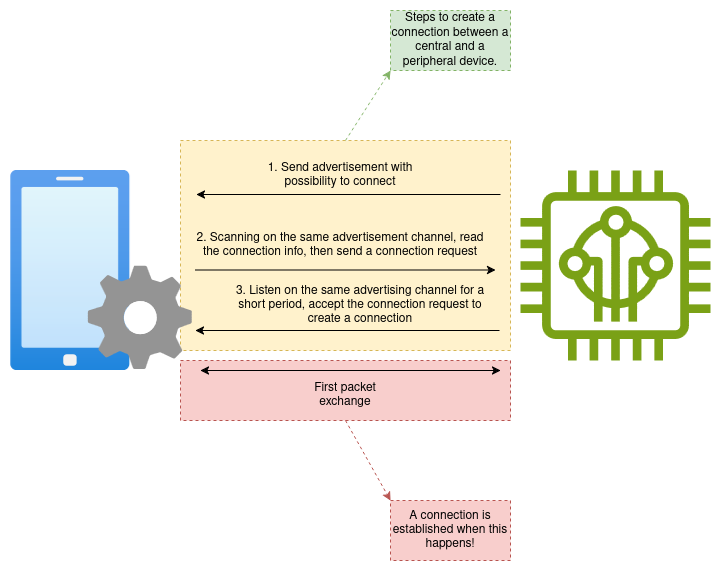

The diagram above was exported from draw.io. Its source (the exported page's mxGraphModel, read from the mxfile embedded in the PNG):
<mxGraphModel dx="1364" dy="758" grid="1" gridSize="10" guides="1" tooltips="1" connect="1" arrows="1" fold="1" page="1" pageScale="1" pageWidth="850" pageHeight="1100" math="0" shadow="0">
  <root>
    <mxCell id="0" />
    <mxCell id="1" parent="0" />
    <mxCell id="dPqXsFxqPE8ASmYrfbmd-16" value="" style="rounded=0;whiteSpace=wrap;html=1;fillColor=#f8cecc;strokeColor=#b85450;dashed=1;" vertex="1" parent="1">
      <mxGeometry x="290" y="470" width="330" height="60" as="geometry" />
    </mxCell>
    <mxCell id="dPqXsFxqPE8ASmYrfbmd-10" value="" style="rounded=0;whiteSpace=wrap;html=1;dashed=1;fillColor=#fff2cc;strokeColor=#d6b656;" vertex="1" parent="1">
      <mxGeometry x="290" y="250" width="330" height="210" as="geometry" />
    </mxCell>
    <mxCell id="dPqXsFxqPE8ASmYrfbmd-1" value="" style="image;aspect=fixed;html=1;points=[];align=center;fontSize=12;image=img/lib/azure2/intune/Device_Configuration.svg;" vertex="1" parent="1">
      <mxGeometry x="120" y="280" width="182.35" height="200" as="geometry" />
    </mxCell>
    <mxCell id="dPqXsFxqPE8ASmYrfbmd-2" value="" style="sketch=0;outlineConnect=0;fontColor=#232F3E;gradientColor=none;fillColor=#7AA116;strokeColor=none;dashed=0;verticalLabelPosition=bottom;verticalAlign=top;align=center;html=1;fontSize=12;fontStyle=0;aspect=fixed;pointerEvents=1;shape=mxgraph.aws4.iot_thing_freertos_device;" vertex="1" parent="1">
      <mxGeometry x="630" y="280" width="190" height="190" as="geometry" />
    </mxCell>
    <mxCell id="dPqXsFxqPE8ASmYrfbmd-3" value="" style="endArrow=classic;html=1;rounded=0;entryX=1.02;entryY=0.12;entryDx=0;entryDy=0;entryPerimeter=0;" edge="1" parent="1" target="dPqXsFxqPE8ASmYrfbmd-1">
      <mxGeometry width="50" height="50" relative="1" as="geometry">
        <mxPoint x="610" y="304" as="sourcePoint" />
        <mxPoint x="410" y="370" as="targetPoint" />
      </mxGeometry>
    </mxCell>
    <mxCell id="dPqXsFxqPE8ASmYrfbmd-4" value="1. Send advertisement with possibility to connect" style="text;html=1;align=center;verticalAlign=middle;whiteSpace=wrap;rounded=0;" vertex="1" parent="1">
      <mxGeometry x="360" y="270" width="180" height="30" as="geometry" />
    </mxCell>
    <mxCell id="dPqXsFxqPE8ASmYrfbmd-5" value="" style="endArrow=classic;html=1;rounded=0;" edge="1" parent="1">
      <mxGeometry width="50" height="50" relative="1" as="geometry">
        <mxPoint x="305" y="379.5" as="sourcePoint" />
        <mxPoint x="605" y="379.5" as="targetPoint" />
      </mxGeometry>
    </mxCell>
    <mxCell id="dPqXsFxqPE8ASmYrfbmd-6" value="2. Scanning on the same advertisement channel, read the connection info, then send a connection request " style="text;html=1;align=center;verticalAlign=middle;whiteSpace=wrap;rounded=0;" vertex="1" parent="1">
      <mxGeometry x="305" y="340" width="290" height="30" as="geometry" />
    </mxCell>
    <mxCell id="dPqXsFxqPE8ASmYrfbmd-7" value="" style="endArrow=classic;html=1;rounded=0;entryX=1.02;entryY=0.12;entryDx=0;entryDy=0;entryPerimeter=0;" edge="1" parent="1">
      <mxGeometry width="50" height="50" relative="1" as="geometry">
        <mxPoint x="609" y="440" as="sourcePoint" />
        <mxPoint x="305" y="440" as="targetPoint" />
      </mxGeometry>
    </mxCell>
    <mxCell id="dPqXsFxqPE8ASmYrfbmd-8" value="3. Listen on the same advertising channel for a short period, accept the connection request to create a connection" style="text;html=1;align=center;verticalAlign=middle;whiteSpace=wrap;rounded=0;" vertex="1" parent="1">
      <mxGeometry x="330" y="400" width="280" height="30" as="geometry" />
    </mxCell>
    <mxCell id="dPqXsFxqPE8ASmYrfbmd-11" value="" style="endArrow=classic;html=1;rounded=0;exitX=0.5;exitY=0;exitDx=0;exitDy=0;fillColor=#d5e8d4;strokeColor=#82b366;dashed=1;" edge="1" parent="1" source="dPqXsFxqPE8ASmYrfbmd-10">
      <mxGeometry width="50" height="50" relative="1" as="geometry">
        <mxPoint x="360" y="450" as="sourcePoint" />
        <mxPoint x="500" y="180" as="targetPoint" />
      </mxGeometry>
    </mxCell>
    <mxCell id="dPqXsFxqPE8ASmYrfbmd-12" value="Steps to create a connection between a central and a peripheral device. " style="rounded=0;whiteSpace=wrap;html=1;fillColor=#d5e8d4;strokeColor=#82b366;dashed=1;" vertex="1" parent="1">
      <mxGeometry x="500" y="120" width="120" height="60" as="geometry" />
    </mxCell>
    <mxCell id="dPqXsFxqPE8ASmYrfbmd-14" value="" style="endArrow=classic;startArrow=classic;html=1;rounded=0;" edge="1" parent="1">
      <mxGeometry width="50" height="50" relative="1" as="geometry">
        <mxPoint x="310" y="480" as="sourcePoint" />
        <mxPoint x="610" y="480" as="targetPoint" />
      </mxGeometry>
    </mxCell>
    <mxCell id="dPqXsFxqPE8ASmYrfbmd-15" value="First packet exchange" style="text;html=1;align=center;verticalAlign=middle;whiteSpace=wrap;rounded=0;" vertex="1" parent="1">
      <mxGeometry x="400" y="490" width="110" height="30" as="geometry" />
    </mxCell>
    <mxCell id="dPqXsFxqPE8ASmYrfbmd-17" value="A connection is established when this happens!" style="rounded=0;whiteSpace=wrap;html=1;fillColor=#f8cecc;strokeColor=#b85450;dashed=1;" vertex="1" parent="1">
      <mxGeometry x="500" y="610" width="120" height="60" as="geometry" />
    </mxCell>
    <mxCell id="dPqXsFxqPE8ASmYrfbmd-18" value="" style="endArrow=classic;html=1;rounded=0;entryX=0;entryY=0;entryDx=0;entryDy=0;exitX=0.5;exitY=1;exitDx=0;exitDy=0;fillColor=#f8cecc;strokeColor=#b85450;dashed=1;" edge="1" parent="1" source="dPqXsFxqPE8ASmYrfbmd-16" target="dPqXsFxqPE8ASmYrfbmd-17">
      <mxGeometry width="50" height="50" relative="1" as="geometry">
        <mxPoint x="360" y="480" as="sourcePoint" />
        <mxPoint x="410" y="430" as="targetPoint" />
      </mxGeometry>
    </mxCell>
  </root>
</mxGraphModel>